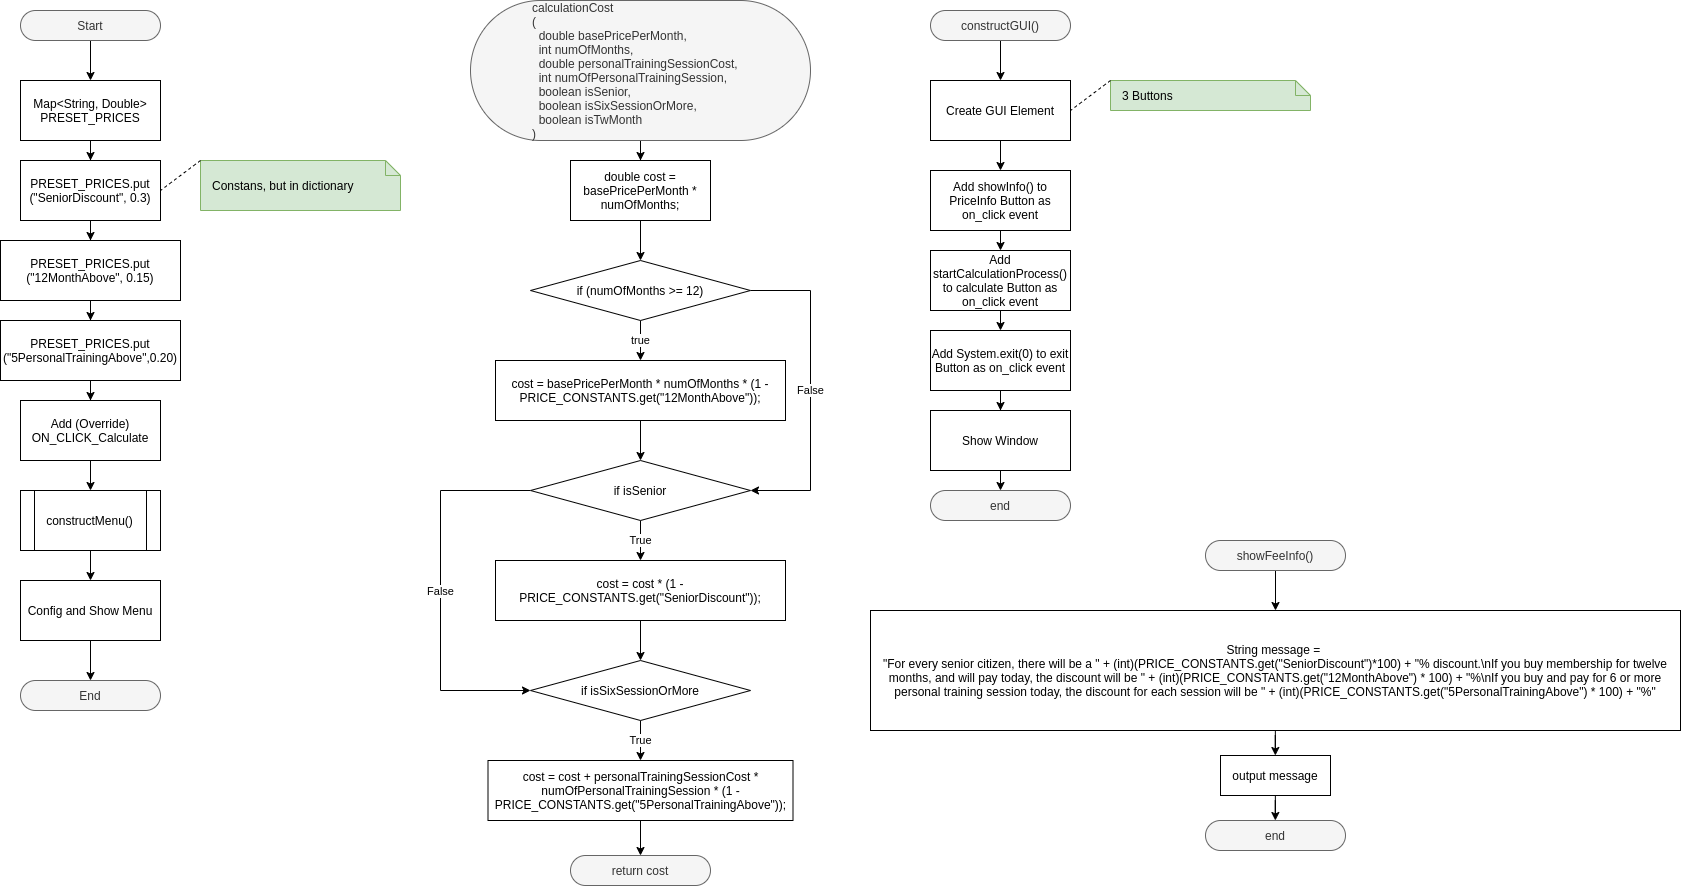

The diagram above was exported from draw.io. Its source (the exported page's mxGraphModel, read from the mxfile embedded in the PNG):
<mxGraphModel dx="3900" dy="2354" grid="1" gridSize="10" guides="1" tooltips="1" connect="1" arrows="1" fold="1" page="1" pageScale="1" pageWidth="850" pageHeight="1100" math="0" shadow="0">
  <root>
    <mxCell id="0" />
    <mxCell id="1" parent="0" />
    <mxCell id="2" style="edgeStyle=orthogonalEdgeStyle;rounded=0;orthogonalLoop=1;jettySize=auto;html=1;exitX=0.5;exitY=1;exitDx=0;exitDy=0;entryX=0.5;entryY=0;entryDx=0;entryDy=0;" edge="1" source="3" target="9" parent="1">
      <mxGeometry relative="1" as="geometry" />
    </mxCell>
    <mxCell id="3" value="Start" style="rounded=1;whiteSpace=wrap;html=1;arcSize=50;fillColor=#f5f5f5;strokeColor=#666666;fontColor=#333333;" vertex="1" parent="1">
      <mxGeometry x="60" y="70" width="140" height="30" as="geometry" />
    </mxCell>
    <mxCell id="4" style="edgeStyle=orthogonalEdgeStyle;rounded=0;orthogonalLoop=1;jettySize=auto;html=1;exitX=0.5;exitY=1;exitDx=0;exitDy=0;endArrow=classic;endFill=1;" edge="1" target="8" parent="1">
      <mxGeometry relative="1" as="geometry">
        <mxPoint x="130.00000000000045" y="610" as="sourcePoint" />
      </mxGeometry>
    </mxCell>
    <mxCell id="5" value="Add (Override) ON_CLICK_Calculate" style="rounded=0;whiteSpace=wrap;html=1;" vertex="1" parent="1">
      <mxGeometry x="60" y="460" width="140" height="60" as="geometry" />
    </mxCell>
    <mxCell id="6" value="End" style="rounded=1;whiteSpace=wrap;html=1;arcSize=50;fillColor=#f5f5f5;strokeColor=#666666;fontColor=#333333;" vertex="1" parent="1">
      <mxGeometry x="60" y="740" width="140" height="30" as="geometry" />
    </mxCell>
    <mxCell id="7" style="edgeStyle=orthogonalEdgeStyle;rounded=0;orthogonalLoop=1;jettySize=auto;html=1;exitX=0.5;exitY=1;exitDx=0;exitDy=0;endArrow=classic;endFill=1;" edge="1" source="8" target="6" parent="1">
      <mxGeometry relative="1" as="geometry" />
    </mxCell>
    <mxCell id="8" value="Config and Show Menu" style="rounded=0;whiteSpace=wrap;html=1;" vertex="1" parent="1">
      <mxGeometry x="60" y="640" width="140" height="60" as="geometry" />
    </mxCell>
    <mxCell id="9" value="Map&amp;lt;String, Double&amp;gt;&lt;br&gt;PRESET_PRICES" style="rounded=0;whiteSpace=wrap;html=1;" vertex="1" parent="1">
      <mxGeometry x="60" y="140" width="140" height="60" as="geometry" />
    </mxCell>
    <mxCell id="10" value="PRESET_PRICES.put&lt;br&gt;(&quot;SeniorDiscount&quot;, 0.3)" style="rounded=0;whiteSpace=wrap;html=1;" vertex="1" parent="1">
      <mxGeometry x="60" y="220" width="140" height="60" as="geometry" />
    </mxCell>
    <mxCell id="11" style="edgeStyle=orthogonalEdgeStyle;rounded=0;orthogonalLoop=1;jettySize=auto;html=1;entryX=0.5;entryY=0;entryDx=0;entryDy=0;" edge="1" source="9" target="10" parent="1">
      <mxGeometry relative="1" as="geometry">
        <mxPoint x="130" y="200" as="sourcePoint" />
        <mxPoint x="130" y="480" as="targetPoint" />
      </mxGeometry>
    </mxCell>
    <mxCell id="12" value="PRESET_PRICES.put&lt;br&gt;(&quot;12MonthAbove&quot;, 0.15)" style="rounded=0;whiteSpace=wrap;html=1;" vertex="1" parent="1">
      <mxGeometry x="40" y="300" width="180" height="60" as="geometry" />
    </mxCell>
    <mxCell id="13" style="edgeStyle=orthogonalEdgeStyle;rounded=0;orthogonalLoop=1;jettySize=auto;html=1;entryX=0.5;entryY=0;entryDx=0;entryDy=0;" edge="1" source="10" target="12" parent="1">
      <mxGeometry relative="1" as="geometry">
        <mxPoint x="130" y="280" as="sourcePoint" />
        <mxPoint x="130" y="480" as="targetPoint" />
      </mxGeometry>
    </mxCell>
    <mxCell id="14" value="PRESET_PRICES.put&lt;br&gt;(&quot;5PersonalTrainingAbove&quot;,0.20)" style="rounded=0;whiteSpace=wrap;html=1;" vertex="1" parent="1">
      <mxGeometry x="40" y="380" width="180" height="60" as="geometry" />
    </mxCell>
    <mxCell id="15" style="edgeStyle=orthogonalEdgeStyle;rounded=0;orthogonalLoop=1;jettySize=auto;html=1;entryX=0.5;entryY=0;entryDx=0;entryDy=0;" edge="1" source="12" target="14" parent="1">
      <mxGeometry relative="1" as="geometry">
        <mxPoint x="130" y="370" as="sourcePoint" />
        <mxPoint x="130" y="480" as="targetPoint" />
      </mxGeometry>
    </mxCell>
    <mxCell id="16" style="edgeStyle=orthogonalEdgeStyle;rounded=0;orthogonalLoop=1;jettySize=auto;html=1;entryX=0.5;entryY=0;entryDx=0;entryDy=0;" edge="1" source="14" parent="1">
      <mxGeometry relative="1" as="geometry">
        <mxPoint x="130" y="440" as="sourcePoint" />
        <mxPoint x="130.00000000000045" y="460" as="targetPoint" />
      </mxGeometry>
    </mxCell>
    <mxCell id="17" value="Constans, but in dictionary" style="shape=note;size=15;align=left;spacingLeft=10;html=1;whiteSpace=wrap;fillColor=#d5e8d4;strokeColor=#82b366;" vertex="1" parent="1">
      <mxGeometry x="240" y="220" width="200" height="50" as="geometry" />
    </mxCell>
    <mxCell id="18" style="edgeStyle=none;rounded=0;orthogonalLoop=1;jettySize=auto;html=1;exitX=0;exitY=0;exitDx=0;exitDy=0;exitPerimeter=0;entryX=1;entryY=0.5;entryDx=0;entryDy=0;dashed=1;startArrow=none;startFill=0;endArrow=none;endFill=0;" edge="1" source="17" target="10" parent="1">
      <mxGeometry relative="1" as="geometry">
        <mxPoint x="230" y="60" as="sourcePoint" />
        <mxPoint x="210" y="90" as="targetPoint" />
      </mxGeometry>
    </mxCell>
    <mxCell id="19" value="constructMenu()" style="shape=process;whiteSpace=wrap;html=1;backgroundOutline=1;" vertex="1" parent="1">
      <mxGeometry x="60" y="550" width="140" height="60" as="geometry" />
    </mxCell>
    <mxCell id="20" style="edgeStyle=orthogonalEdgeStyle;rounded=0;orthogonalLoop=1;jettySize=auto;html=1;exitX=0.5;exitY=1;exitDx=0;exitDy=0;entryX=0.5;entryY=0;entryDx=0;entryDy=0;" edge="1" source="5" target="19" parent="1">
      <mxGeometry relative="1" as="geometry">
        <mxPoint x="130" y="520" as="sourcePoint" />
        <mxPoint x="130" y="670" as="targetPoint" />
      </mxGeometry>
    </mxCell>
    <mxCell id="21" value="" style="edgeStyle=orthogonalEdgeStyle;rounded=0;orthogonalLoop=1;jettySize=auto;html=1;" edge="1" source="22" target="24" parent="1">
      <mxGeometry relative="1" as="geometry" />
    </mxCell>
    <mxCell id="22" value="calculationCost&lt;br&gt;&lt;div&gt;(&lt;/div&gt;&lt;div&gt;&lt;span&gt;&lt;/span&gt;&amp;nbsp; double basePricePerMonth,&lt;/div&gt;&lt;div&gt;&lt;span&gt;&lt;/span&gt;&amp;nbsp; int numOfMonths,&lt;/div&gt;&lt;div&gt;&lt;span&gt;&lt;/span&gt;&amp;nbsp; double personalTrainingSessionCost,&lt;/div&gt;&lt;div&gt;&lt;span&gt;&lt;/span&gt;&amp;nbsp; int numOfPersonalTrainingSession,&lt;/div&gt;&lt;div&gt;&lt;span&gt;&lt;/span&gt;&amp;nbsp; boolean isSenior,&lt;/div&gt;&lt;div&gt;&lt;span&gt;&lt;/span&gt;&amp;nbsp; boolean isSixSessionOrMore,&lt;/div&gt;&lt;div&gt;&lt;span&gt;&lt;/span&gt;&amp;nbsp; boolean isTwMonth&lt;br&gt;)&lt;/div&gt;" style="rounded=1;whiteSpace=wrap;html=1;arcSize=50;fillColor=#f5f5f5;strokeColor=#666666;fontColor=#333333;align=left;spacingLeft=60;" vertex="1" parent="1">
      <mxGeometry x="510" y="60" width="340" height="140" as="geometry" />
    </mxCell>
    <mxCell id="23" value="" style="edgeStyle=orthogonalEdgeStyle;rounded=0;orthogonalLoop=1;jettySize=auto;html=1;" edge="1" source="24" target="27" parent="1">
      <mxGeometry relative="1" as="geometry" />
    </mxCell>
    <mxCell id="24" value="double cost = basePricePerMonth * numOfMonths;" style="rounded=0;whiteSpace=wrap;html=1;" vertex="1" parent="1">
      <mxGeometry x="610" y="220" width="140" height="60" as="geometry" />
    </mxCell>
    <mxCell id="25" value="true" style="edgeStyle=orthogonalEdgeStyle;rounded=0;orthogonalLoop=1;jettySize=auto;html=1;" edge="1" source="27" target="29" parent="1">
      <mxGeometry relative="1" as="geometry" />
    </mxCell>
    <mxCell id="26" value="False" style="edgeStyle=orthogonalEdgeStyle;rounded=0;orthogonalLoop=1;jettySize=auto;html=1;exitX=1;exitY=0.5;exitDx=0;exitDy=0;entryX=1;entryY=0.5;entryDx=0;entryDy=0;" edge="1" source="27" target="32" parent="1">
      <mxGeometry relative="1" as="geometry">
        <Array as="points">
          <mxPoint x="850" y="350" />
          <mxPoint x="850" y="550" />
        </Array>
      </mxGeometry>
    </mxCell>
    <mxCell id="27" value="if (numOfMonths &amp;gt;= 12)" style="rhombus;whiteSpace=wrap;html=1;" vertex="1" parent="1">
      <mxGeometry x="570" y="320" width="220" height="60" as="geometry" />
    </mxCell>
    <mxCell id="28" value="" style="edgeStyle=orthogonalEdgeStyle;rounded=0;orthogonalLoop=1;jettySize=auto;html=1;" edge="1" source="29" target="32" parent="1">
      <mxGeometry relative="1" as="geometry" />
    </mxCell>
    <mxCell id="29" value="cost = basePricePerMonth * numOfMonths * (1 - PRICE_CONSTANTS.get(&quot;12MonthAbove&quot;));" style="rounded=0;whiteSpace=wrap;html=1;" vertex="1" parent="1">
      <mxGeometry x="535" y="420" width="290" height="60" as="geometry" />
    </mxCell>
    <mxCell id="30" value="True" style="edgeStyle=orthogonalEdgeStyle;rounded=0;orthogonalLoop=1;jettySize=auto;html=1;" edge="1" source="32" target="34" parent="1">
      <mxGeometry relative="1" as="geometry" />
    </mxCell>
    <mxCell id="31" value="False" style="edgeStyle=orthogonalEdgeStyle;rounded=0;orthogonalLoop=1;jettySize=auto;html=1;exitX=0;exitY=0.5;exitDx=0;exitDy=0;entryX=0;entryY=0.5;entryDx=0;entryDy=0;" edge="1" source="32" target="36" parent="1">
      <mxGeometry relative="1" as="geometry">
        <Array as="points">
          <mxPoint x="480" y="550" />
          <mxPoint x="480" y="750" />
        </Array>
      </mxGeometry>
    </mxCell>
    <mxCell id="32" value="if isSenior" style="rhombus;whiteSpace=wrap;html=1;" vertex="1" parent="1">
      <mxGeometry x="570" y="520" width="220" height="60" as="geometry" />
    </mxCell>
    <mxCell id="33" value="" style="edgeStyle=orthogonalEdgeStyle;rounded=0;orthogonalLoop=1;jettySize=auto;html=1;" edge="1" source="34" target="36" parent="1">
      <mxGeometry relative="1" as="geometry" />
    </mxCell>
    <mxCell id="34" value="cost = cost * (1 - PRICE_CONSTANTS.get(&quot;SeniorDiscount&quot;));" style="rounded=0;whiteSpace=wrap;html=1;" vertex="1" parent="1">
      <mxGeometry x="535" y="620" width="290" height="60" as="geometry" />
    </mxCell>
    <mxCell id="35" value="True" style="edgeStyle=orthogonalEdgeStyle;rounded=0;orthogonalLoop=1;jettySize=auto;html=1;" edge="1" source="36" target="38" parent="1">
      <mxGeometry relative="1" as="geometry" />
    </mxCell>
    <mxCell id="36" value="if&amp;nbsp;isSixSessionOrMore" style="rhombus;whiteSpace=wrap;html=1;" vertex="1" parent="1">
      <mxGeometry x="570" y="720" width="220" height="60" as="geometry" />
    </mxCell>
    <mxCell id="37" value="" style="edgeStyle=orthogonalEdgeStyle;rounded=0;orthogonalLoop=1;jettySize=auto;html=1;" edge="1" source="38" target="39" parent="1">
      <mxGeometry relative="1" as="geometry" />
    </mxCell>
    <mxCell id="38" value="cost = cost + personalTrainingSessionCost * numOfPersonalTrainingSession * (1 - PRICE_CONSTANTS.get(&quot;5PersonalTrainingAbove&quot;));" style="rounded=0;whiteSpace=wrap;html=1;" vertex="1" parent="1">
      <mxGeometry x="527.5" y="820" width="305" height="60" as="geometry" />
    </mxCell>
    <mxCell id="39" value="return cost" style="rounded=1;whiteSpace=wrap;html=1;arcSize=50;fillColor=#f5f5f5;strokeColor=#666666;fontColor=#333333;" vertex="1" parent="1">
      <mxGeometry x="610" y="915" width="140" height="30" as="geometry" />
    </mxCell>
    <mxCell id="40" value="" style="edgeStyle=orthogonalEdgeStyle;rounded=0;orthogonalLoop=1;jettySize=auto;html=1;" edge="1" source="41" target="45" parent="1">
      <mxGeometry relative="1" as="geometry" />
    </mxCell>
    <mxCell id="41" value="constructGUI()" style="rounded=1;whiteSpace=wrap;html=1;arcSize=50;fillColor=#f5f5f5;strokeColor=#666666;fontColor=#333333;" vertex="1" parent="1">
      <mxGeometry x="970" y="70" width="140" height="30" as="geometry" />
    </mxCell>
    <mxCell id="42" style="edgeStyle=orthogonalEdgeStyle;rounded=0;orthogonalLoop=1;jettySize=auto;html=1;exitX=0.5;exitY=1;exitDx=0;exitDy=0;entryX=0.5;entryY=0;entryDx=0;entryDy=0;" edge="1" source="43" target="49" parent="1">
      <mxGeometry relative="1" as="geometry" />
    </mxCell>
    <mxCell id="43" value="Add showInfo() to PriceInfo Button as on_click event" style="rounded=0;whiteSpace=wrap;html=1;" vertex="1" parent="1">
      <mxGeometry x="970" y="230" width="140" height="60" as="geometry" />
    </mxCell>
    <mxCell id="44" value="" style="edgeStyle=orthogonalEdgeStyle;rounded=0;orthogonalLoop=1;jettySize=auto;html=1;" edge="1" source="45" target="43" parent="1">
      <mxGeometry relative="1" as="geometry" />
    </mxCell>
    <mxCell id="45" value="Create GUI Element" style="rounded=0;whiteSpace=wrap;html=1;" vertex="1" parent="1">
      <mxGeometry x="970" y="140" width="140" height="60" as="geometry" />
    </mxCell>
    <mxCell id="46" value="3 Buttons" style="shape=note;size=15;align=left;spacingLeft=10;html=1;whiteSpace=wrap;fillColor=#d5e8d4;strokeColor=#82b366;" vertex="1" parent="1">
      <mxGeometry x="1150" y="140" width="200" height="30" as="geometry" />
    </mxCell>
    <mxCell id="47" style="edgeStyle=none;rounded=0;orthogonalLoop=1;jettySize=auto;html=1;exitX=0;exitY=0;exitDx=0;exitDy=0;exitPerimeter=0;entryX=1;entryY=0.5;entryDx=0;entryDy=0;dashed=1;startArrow=none;startFill=0;endArrow=none;endFill=0;" edge="1" source="46" target="45" parent="1">
      <mxGeometry relative="1" as="geometry">
        <mxPoint x="1140" y="-20" as="sourcePoint" />
        <mxPoint x="1110" y="170" as="targetPoint" />
      </mxGeometry>
    </mxCell>
    <mxCell id="48" style="edgeStyle=orthogonalEdgeStyle;rounded=0;orthogonalLoop=1;jettySize=auto;html=1;exitX=0.5;exitY=1;exitDx=0;exitDy=0;entryX=0.5;entryY=0;entryDx=0;entryDy=0;" edge="1" source="49" target="51" parent="1">
      <mxGeometry relative="1" as="geometry" />
    </mxCell>
    <mxCell id="49" value="Add startCalculationProcess() to calculate Button as on_click event" style="rounded=0;whiteSpace=wrap;html=1;" vertex="1" parent="1">
      <mxGeometry x="970" y="310" width="140" height="60" as="geometry" />
    </mxCell>
    <mxCell id="50" value="" style="edgeStyle=orthogonalEdgeStyle;rounded=0;orthogonalLoop=1;jettySize=auto;html=1;" edge="1" source="51" target="54" parent="1">
      <mxGeometry relative="1" as="geometry" />
    </mxCell>
    <mxCell id="51" value="Add System.exit(0) to exit Button as on_click event" style="rounded=0;whiteSpace=wrap;html=1;" vertex="1" parent="1">
      <mxGeometry x="970" y="390" width="140" height="60" as="geometry" />
    </mxCell>
    <mxCell id="52" value="end" style="rounded=1;whiteSpace=wrap;html=1;arcSize=50;fillColor=#f5f5f5;strokeColor=#666666;fontColor=#333333;" vertex="1" parent="1">
      <mxGeometry x="970" y="550" width="140" height="30" as="geometry" />
    </mxCell>
    <mxCell id="53" style="edgeStyle=orthogonalEdgeStyle;rounded=0;orthogonalLoop=1;jettySize=auto;html=1;exitX=0.5;exitY=1;exitDx=0;exitDy=0;entryX=0.5;entryY=0;entryDx=0;entryDy=0;" edge="1" source="54" target="52" parent="1">
      <mxGeometry relative="1" as="geometry" />
    </mxCell>
    <mxCell id="54" value="Show Window" style="rounded=0;whiteSpace=wrap;html=1;" vertex="1" parent="1">
      <mxGeometry x="970" y="470" width="140" height="60" as="geometry" />
    </mxCell>
    <mxCell id="55" value="" style="edgeStyle=orthogonalEdgeStyle;rounded=0;orthogonalLoop=1;jettySize=auto;html=1;" edge="1" source="56" target="58" parent="1">
      <mxGeometry relative="1" as="geometry" />
    </mxCell>
    <mxCell id="56" value="showFeeInfo()" style="rounded=1;whiteSpace=wrap;html=1;arcSize=50;fillColor=#f5f5f5;strokeColor=#666666;fontColor=#333333;" vertex="1" parent="1">
      <mxGeometry x="1245" y="600" width="140" height="30" as="geometry" />
    </mxCell>
    <mxCell id="57" value="" style="edgeStyle=orthogonalEdgeStyle;rounded=0;orthogonalLoop=1;jettySize=auto;html=1;" edge="1" source="58" target="60" parent="1">
      <mxGeometry relative="1" as="geometry" />
    </mxCell>
    <mxCell id="58" value="String message =&amp;nbsp;&lt;br&gt;&quot;For every senior citizen, there will be a &quot; + (int)(PRICE_CONSTANTS.get(&quot;SeniorDiscount&quot;)*100) + &quot;% discount.\nIf you buy membership for twelve months, and will pay today, the discount will be &quot; + (int)(PRICE_CONSTANTS.get(&quot;12MonthAbove&quot;) * 100) + &quot;%\nIf you buy and pay for 6 or more personal training session today, the discount for each session will be &quot; + (int)(PRICE_CONSTANTS.get(&quot;5PersonalTrainingAbove&quot;) * 100) + &quot;%&quot;" style="rounded=0;whiteSpace=wrap;html=1;" vertex="1" parent="1">
      <mxGeometry x="910" y="670" width="810" height="120" as="geometry" />
    </mxCell>
    <mxCell id="59" value="" style="edgeStyle=orthogonalEdgeStyle;rounded=0;orthogonalLoop=1;jettySize=auto;html=1;" edge="1" source="60" target="61" parent="1">
      <mxGeometry relative="1" as="geometry" />
    </mxCell>
    <mxCell id="60" value="output message" style="rounded=0;whiteSpace=wrap;html=1;" vertex="1" parent="1">
      <mxGeometry x="1260" y="815" width="110" height="40" as="geometry" />
    </mxCell>
    <mxCell id="61" value="end" style="rounded=1;whiteSpace=wrap;html=1;arcSize=50;fillColor=#f5f5f5;strokeColor=#666666;fontColor=#333333;" vertex="1" parent="1">
      <mxGeometry x="1245" y="880" width="140" height="30" as="geometry" />
    </mxCell>
  </root>
</mxGraphModel>